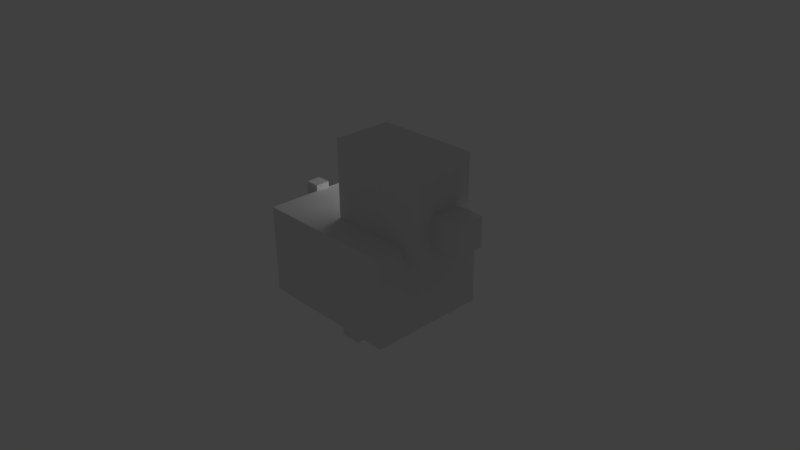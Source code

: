 # Source: chick.blend  (saved by Blender 2.63.0; exported with 4.5.12 LTS)
import bpy
from mathutils import Matrix  # noqa: F401  (used for matrix-valued properties, if any)

bpy.ops.wm.read_factory_settings(use_empty=True)
scene = bpy.context.scene
scene.name = 'Scene'

# ---- collections
col_collection_1 = bpy.data.collections.new('Collection 1'); scene.collection.children.link(col_collection_1)

# ---- materials (node trees are filled in below, after node groups)
mat_material = bpy.data.materials.new('Material')
mat_material.alpha_threshold = 0.0
mat_material.use_transparent_shadow = False
mat_material.roughness = 0.5
mat_material.line_color = (0.0, 0.0, 0.0, 1.0)

# ---- material node trees

# ---- world
world_world = bpy.data.worlds.new('World'); scene.world = world_world
world_world.color = (0.05088, 0.05088, 0.05088)
world_world.use_sun_shadow = False
world_world.sun_shadow_jitter_overblur = 0.0
world_world.cycles.sampling_method = 'MANUAL'
world_world.cycles.sample_map_resolution = 256

# ---- cameras
cam_camera = bpy.data.cameras.new('Camera')
cam_camera.clip_end = 100.0
cam_camera.lens = 35.0
cam_camera.sensor_width = 32.0
cam_camera.sensor_height = 18.0
cam_camera.ortho_scale = 7.314
cam_camera.dof.focus_distance = 0.0
cam_camera.dof.aperture_fstop = 128.0

# ---- lights
light_lamp = bpy.data.lights.new('Lamp', 'POINT')
light_lamp.transmission_factor = 0.0
light_lamp.cutoff_distance = 30.0
light_lamp.energy = 100.0
light_lamp.shadow_buffer_clip_start = 1.001
light_lamp.shadow_soft_size = 1.0
light_lamp.shadow_maximum_resolution = 0.006
light_lamp.use_absolute_resolution = True
light_lamp.cycles.use_multiple_importance_sampling = False

# ---- meshes
me_cube = bpy.data.meshes.new('Cube')
me_cube.from_pydata([(1.0, 1.0, -1.0), (1.0, -1.0, -1.0), (-1.0, -1.0, -1.0), (-1.0, 1.0, -1.0), (1.0, 1.0, 1.0), (1.0, -1.0, 1.0), (-1.0, -1.0, 1.0), (-1.0, 1.0, 1.0), (-0.1487, -0.4938, 0.755), (-0.1487, 0.4938, 0.755), (1.251, 0.4938, 0.755), (1.251, -0.4938, 0.755), (-0.1487, -0.4938, 2.755), (-0.1487, 0.4938, 2.755), (1.251, 0.4938, 2.755), (1.251, -0.4938, 2.755), (1.248, -0.2469, 1.08), (1.248, 0.2469, 1.08), (1.648, 0.2469, 1.08), (1.648, -0.2469, 1.08), (1.248, -0.2469, 1.747), (1.248, 0.2469, 1.747), (1.648, 0.2469, 1.747), (1.648, -0.2469, 1.747), (-0.14, -0.5432, -1.823), (-0.14, -0.1975, -1.823), (0.14, -0.1975, -1.823), (0.14, -0.5432, -1.823), (-0.14, -0.5432, -0.8892), (-0.14, -0.1975, -0.8892), (0.14, -0.1975, -0.8892), (0.14, -0.5432, -0.8892), (-0.14, 0.1975, -1.823), (-0.14, 0.5432, -1.823), (0.14, 0.5432, -1.823), (0.14, 0.1975, -1.823), (-0.14, 0.1975, -0.8892), (-0.14, 0.5432, -0.8892), (0.14, 0.5432, -0.8892), (0.14, 0.1975, -0.8892), (-1.191, -0.1235, 0.8045), (-1.191, 0.1235, 0.8045), (-0.9906, 0.1235, 0.8045), (-0.9906, -0.1235, 0.8045), (-1.191, -0.1235, 1.138), (-1.191, 0.1235, 1.138), (-0.9906, 0.1235, 1.138), (-0.9906, -0.1235, 1.138)], [], [(0, 1, 2, 3), (4, 7, 6, 5), (0, 4, 5, 1), (1, 5, 6, 2), (2, 6, 7, 3), (4, 0, 3, 7), (12, 13, 9, 8), (13, 14, 10, 9), (14, 15, 11, 10), (15, 12, 8, 11), (8, 9, 10, 11), (15, 14, 13, 12), (20, 21, 17, 16), (21, 22, 18, 17), (22, 23, 19, 18), (23, 20, 16, 19), (16, 17, 18, 19), (23, 22, 21, 20), (28, 29, 25, 24), (29, 30, 26, 25), (30, 31, 27, 26), (31, 28, 24, 27), (24, 25, 26, 27), (31, 30, 29, 28), (36, 37, 33, 32), (37, 38, 34, 33), (38, 39, 35, 34), (39, 36, 32, 35), (32, 33, 34, 35), (39, 38, 37, 36), (44, 45, 41, 40), (45, 46, 42, 41), (46, 47, 43, 42), (47, 44, 40, 43), (40, 41, 42, 43), (47, 46, 45, 44)])
_uv = me_cube.uv_layers.new(name='UVMap')
_uv.uv.foreach_set('vector', [0.008225, 0.3005, 0.2824, 0.2997, 0.2832, 0.5738, 0.009066, 0.5747, 0.2832, 0.592, 0.2824, 0.8661, 0.008225, 0.8653, 0.009066, 0.5911, 0.8653, 0.008225, 0.8661, 0.2824, 0.592, 0.2832, 0.5911, 0.009066, 0.3005, 0.2832, 0.2997, 0.009066, 0.5738, 0.008225, 0.5747, 0.2824, 0.2824, 0.008225, 0.2832, 0.2824, 0.009066, 0.2832, 0.008225, 0.009066, 0.5738, 0.2997, 0.5747, 0.5738, 0.3005, 0.5747, 0.2997, 0.3005, 0.5738, 0.8657, 0.4384, 0.8653, 0.4393, 0.5911, 0.5747, 0.5915, 0.5911, 0.5915, 0.783, 0.5909, 0.7839, 0.865, 0.592, 0.8656, 0.9366, 0.574, 0.8012, 0.5744, 0.8003, 0.3003, 0.9357, 0.2998, 0.5911, 0.3003, 0.783, 0.2997, 0.7839, 0.5738, 0.592, 0.5744, 0.9363, 0.9916, 0.8009, 0.992, 0.8003, 0.8001, 0.9357, 0.7996, 0.8003, 0.5913, 0.9357, 0.5909, 0.9363, 0.7828, 0.8009, 0.7832, 0.9505, 0.283, 0.8829, 0.2832, 0.8826, 0.1918, 0.9503, 0.1916, 0.7288, 0.8822, 0.7836, 0.8821, 0.7839, 0.9735, 0.729, 0.9736, 0.9505, 0.09961, 0.8829, 0.09982, 0.8826, 0.008433, 0.9503, 0.008225, 0.4217, 0.9717, 0.3669, 0.9716, 0.3672, 0.8802, 0.422, 0.8804, 0.5747, 0.8823, 0.5745, 0.95, 0.5196, 0.9498, 0.5198, 0.8821, 0.646, 0.8821, 0.6462, 0.9498, 0.5913, 0.9499, 0.5911, 0.8822, 0.3475, 0.7191, 0.3001, 0.7192, 0.2997, 0.5913, 0.3471, 0.5911, 0.9527, 0.6553, 0.9911, 0.6551, 0.9915, 0.7831, 0.9531, 0.7832, 0.3475, 0.8636, 0.3001, 0.8637, 0.2997, 0.7358, 0.3471, 0.7357, 0.9914, 0.5744, 0.953, 0.5743, 0.9534, 0.4464, 0.9918, 0.4465, 0.8827, 0.1752, 0.8826, 0.1278, 0.921, 0.1277, 0.9211, 0.1751, 0.7122, 0.8821, 0.7123, 0.9295, 0.6739, 0.9296, 0.6738, 0.8822, 0.422, 0.8636, 0.3746, 0.8637, 0.3742, 0.7358, 0.4216, 0.7357, 0.9527, 0.7998, 0.9911, 0.7996, 0.9915, 0.9276, 0.9531, 0.9277, 0.422, 0.7191, 0.3746, 0.7192, 0.3742, 0.5913, 0.4216, 0.5911, 0.9914, 0.4279, 0.953, 0.4278, 0.9534, 0.2998, 0.9918, 0.3, 0.4386, 0.9296, 0.4384, 0.8823, 0.4768, 0.8821, 0.477, 0.9295, 0.3473, 0.8802, 0.3475, 0.9276, 0.3091, 0.9277, 0.3089, 0.8803, 0.2831, 0.9284, 0.2492, 0.9283, 0.2494, 0.8826, 0.2832, 0.8827, 0.05866, 0.8827, 0.08608, 0.8826, 0.08622, 0.9283, 0.0588, 0.9283, 0.04221, 0.9283, 0.008365, 0.9284, 0.008225, 0.8827, 0.04207, 0.8826, 0.2052, 0.8827, 0.2326, 0.8826, 0.2328, 0.9283, 0.2054, 0.9283, 0.1028, 0.9165, 0.1027, 0.8827, 0.1301, 0.8826, 0.1302, 0.9164, 0.1887, 0.8826, 0.1888, 0.9164, 0.1614, 0.9165, 0.1613, 0.8827])
me_cube.materials.append(mat_material)
me_cube.use_remesh_preserve_volume = False
me_cube.use_remesh_preserve_attributes = False
me_cube.use_mirror_vertex_groups = False
me_cube.update()
arm_armature = bpy.data.armatures.new('Armature')  # bones are not reproduced

# ---- objects
ob_armature = bpy.data.objects.new('Armature', arm_armature)
ob_cube = bpy.data.objects.new('Cube', me_cube)
ob_lamp = bpy.data.objects.new('Lamp', light_lamp)
ob_camera = bpy.data.objects.new('Camera', cam_camera)

# ---- transforms, parenting, visibility, modifiers, constraints
ob_armature.location = (0.0, 0.0, 0.0)
ob_armature.show_in_front = True
ob_armature.lineart.crease_threshold = 0.0
ob_cube.parent = ob_armature
ob_cube.location = (0.0, 0.0, 0.0)
ob_cube.scale = (1.0, 0.81, 0.6)
ob_cube.lock_rotations_4d = False
ob_cube.empty_display_type = 'ARROWS'
ob_cube.lineart.crease_threshold = 0.0
_vg = ob_cube.vertex_groups.new(name='spine')
_vg.add([0, 1, 2, 3, 4, 5, 6, 7, 40, 41, 42, 43, 44, 45, 46, 47], 1.0, 'REPLACE')
_vg = ob_cube.vertex_groups.new(name='leg.R')
_vg.add([24, 25, 26, 27, 28, 29, 30, 31], 1.0, 'REPLACE')
_vg = ob_cube.vertex_groups.new(name='leg.L')
_vg.add([32, 33, 34, 35, 36, 37, 38, 39], 1.0, 'REPLACE')
_vg = ob_cube.vertex_groups.new(name='head')
_vg.add([8, 9, 10, 11, 12, 13, 14, 15, 16, 17, 18, 19, 20, 21, 22, 23], 1.0, 'REPLACE')
_m = ob_cube.modifiers.new('Armature', 'ARMATURE')
_m.object = ob_armature
_m.use_bone_envelopes = True
ob_lamp.location = (-0.4077, 1.673, 0.7516)
ob_lamp.rotation_euler = (0.6503, 0.05522, 1.866)
ob_lamp.lock_rotations_4d = False
ob_lamp.empty_display_type = 'ARROWS'
ob_lamp.color = (0.0, 0.0, 0.0, 0.0)
ob_lamp.lineart.crease_threshold = 0.0
ob_camera.location = (7.481, -6.508, 5.344)
ob_camera.rotation_euler = (1.109, 0.01082, 0.8149)
ob_camera.lock_rotations_4d = False
ob_camera.empty_display_type = 'ARROWS'
ob_camera.color = (0.0, 0.0, 0.0, 0.0)
ob_camera.display_type = 'WIRE'
ob_camera.lineart.crease_threshold = 0.0

# ---- collection membership
col_collection_1.objects.link(ob_armature)
col_collection_1.objects.link(ob_cube)
col_collection_1.objects.link(ob_lamp)
col_collection_1.objects.link(ob_camera)

# ---- scene / render settings (as saved in the file)
scene.camera = ob_camera
scene.frame_start = 1; scene.frame_end = 81; scene.frame_set(29)
scene.render.engine = 'BLENDER_EEVEE_NEXT'
scene.render.image_settings.color_mode = 'RGB'
scene.render.image_settings.compression = 90
scene.render.resolution_percentage = 50
scene.render.dither_intensity = 0.0
scene.render.bake_margin = 2
scene.render.bake_bias = 0.0
scene.cycles.use_denoising = False
scene.cycles.samples = 10
scene.cycles.sampling_pattern = 'TABULATED_SOBOL'
scene.cycles.light_sampling_threshold = 0.0
scene.cycles.use_adaptive_sampling = False
scene.cycles.use_light_tree = False
scene.cycles.blur_glossy = 0.0
scene.cycles.volume_bounces = 1
scene.cycles.pixel_filter_type = 'GAUSSIAN'
scene.cycles.sample_clamp_indirect = 0.0
scene.view_settings.view_transform = 'Standard'
bpy.context.view_layer.update()
